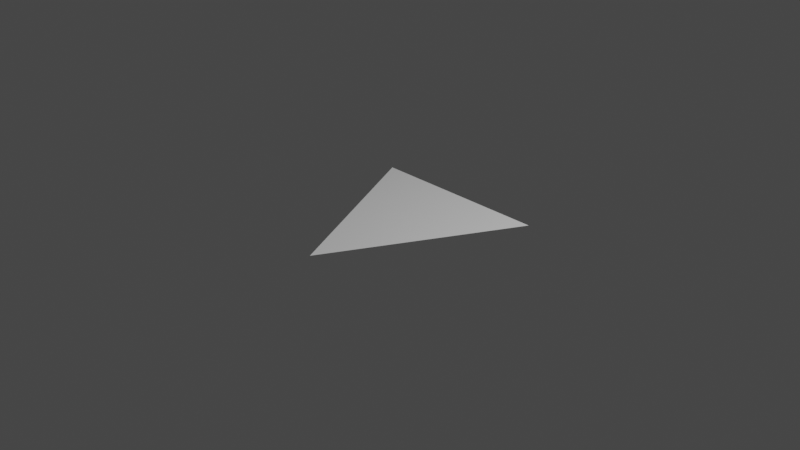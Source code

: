 # Source: RadarEnemy.blend  (saved by Blender 3.0.42; exported with 4.5.12 LTS)
import bpy
from mathutils import Matrix  # noqa: F401  (used for matrix-valued properties, if any)

bpy.ops.wm.read_factory_settings(use_empty=True)
scene = bpy.context.scene
scene.name = 'Scene'

# ---- collections
col_collection = bpy.data.collections.new('Collection'); scene.collection.children.link(col_collection)

# ---- world
world_world = bpy.data.worlds.new('World'); scene.world = world_world
world_world.use_nodes = True; world_world.node_tree.nodes.clear()
_N = world_world.node_tree.nodes; _L = world_world.node_tree.links
n0 = _N.new('ShaderNodeOutputWorld'); n0.name = 'World Output'; n0.location = (300, 300)
n1 = _N.new('ShaderNodeBackground'); n1.name = 'Background'; n1.location = (10, 300)
n1.inputs[0].default_value = (0.05088, 0.05088, 0.05088, 1.0)
_L.new(n1.outputs[0], n0.inputs[0])
n0.is_active_output = True
world_world.color = (0.05088, 0.05088, 0.05088)
world_world.use_sun_shadow = False
world_world.sun_shadow_jitter_overblur = 0.0

# ---- cameras
cam_camera = bpy.data.cameras.new('Camera')
cam_camera.clip_end = 100.0
cam_camera.ortho_scale = 7.314

# ---- lights
light_light = bpy.data.lights.new('Light', 'POINT')
light_light.transmission_factor = 0.0
light_light.energy = 1000.0
light_light.shadow_soft_size = 0.1
light_light.shadow_maximum_resolution = 0.006
light_light.use_absolute_resolution = True

# ---- meshes
me_plane = bpy.data.meshes.new('Plane')
me_plane.from_pydata([(0.0, -1.0, 0.0), (0.0, -1.0, 0.0), (-1.0, 1.0, 0.0), (1.0, 1.0, 0.0)], [], [(0, 1, 3, 2)])
_uv = me_plane.uv_layers.new(name='UVMap')
_uv.uv.foreach_set('vector', [0.0, 0.0, 1.0, 0.0, 1.0, 1.0, 0.0, 1.0])
me_plane.use_remesh_fix_poles = True
me_plane.use_remesh_preserve_attributes = False
me_plane.update()

# ---- objects
ob_light = bpy.data.objects.new('Light', light_light)
ob_camera = bpy.data.objects.new('Camera', cam_camera)
ob_plane = bpy.data.objects.new('Plane', me_plane)

# ---- transforms, parenting, visibility, modifiers, constraints
ob_light.location = (4.076, 1.005, 5.904)
ob_light.rotation_euler = (0.6503, 0.05522, 1.866)
ob_light.lock_rotations_4d = False
ob_light.empty_display_type = 'ARROWS'
ob_light.color = (0.0, 0.0, 0.0, 0.0)
ob_light.lineart.crease_threshold = 0.0
ob_camera.location = (7.359, -6.926, 4.958)
ob_camera.rotation_euler = (1.109, 0.0, 0.8149)
ob_camera.lock_rotations_4d = False
ob_camera.empty_display_type = 'ARROWS'
ob_camera.color = (0.0, 0.0, 0.0, 0.0)
ob_camera.display_type = 'WIRE'
ob_camera.lineart.crease_threshold = 0.0
ob_plane.location = (0.0, -0.1633, 0.0)

# ---- collection membership
col_collection.objects.link(ob_light)
col_collection.objects.link(ob_camera)
col_collection.objects.link(ob_plane)

# ---- scene / render settings (as saved in the file)
scene.camera = ob_camera
scene.frame_start = 1; scene.frame_end = 250; scene.frame_set(1)
scene.render.engine = 'BLENDER_EEVEE_NEXT'
scene.cycles.sampling_pattern = 'TABULATED_SOBOL'
scene.cycles.use_light_tree = False
scene.view_settings.view_transform = 'Filmic'
bpy.context.view_layer.update()

